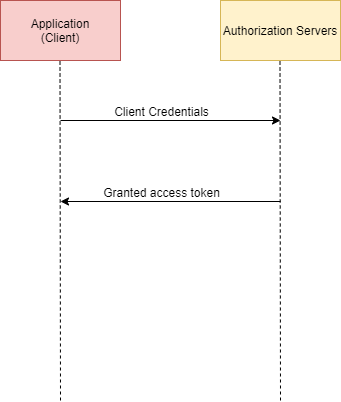

The diagram above was exported from draw.io. Its source (the exported page's mxGraphModel, read from the mxfile embedded in the PNG):
<mxGraphModel dx="1038" dy="607" grid="1" gridSize="10" guides="1" tooltips="1" connect="1" arrows="1" fold="1" page="1" pageScale="1" pageWidth="850" pageHeight="1100" math="0" shadow="0">
  <root>
    <mxCell id="TvgXVCzZaCehX2nA-67C-0" />
    <mxCell id="TvgXVCzZaCehX2nA-67C-1" parent="TvgXVCzZaCehX2nA-67C-0" />
    <mxCell id="TvgXVCzZaCehX2nA-67C-3" value="Application&lt;br&gt;(Client)" style="rounded=0;whiteSpace=wrap;html=1;fillColor=#f8cecc;strokeColor=#b85450;" vertex="1" parent="TvgXVCzZaCehX2nA-67C-1">
      <mxGeometry x="240" y="80" width="120" height="60" as="geometry" />
    </mxCell>
    <mxCell id="TvgXVCzZaCehX2nA-67C-5" value="Authorization Servers" style="rounded=0;whiteSpace=wrap;html=1;fillColor=#fff2cc;strokeColor=#d6b656;" vertex="1" parent="TvgXVCzZaCehX2nA-67C-1">
      <mxGeometry x="460" y="80" width="120" height="60" as="geometry" />
    </mxCell>
    <mxCell id="TvgXVCzZaCehX2nA-67C-7" value="" style="endArrow=none;dashed=1;html=1;entryX=0.5;entryY=1;entryDx=0;entryDy=0;" edge="1" parent="TvgXVCzZaCehX2nA-67C-1">
      <mxGeometry width="50" height="50" relative="1" as="geometry">
        <mxPoint x="300" y="480" as="sourcePoint" />
        <mxPoint x="299.5" y="140" as="targetPoint" />
      </mxGeometry>
    </mxCell>
    <mxCell id="TvgXVCzZaCehX2nA-67C-8" value="" style="endArrow=none;dashed=1;html=1;entryX=0.5;entryY=1;entryDx=0;entryDy=0;" edge="1" parent="TvgXVCzZaCehX2nA-67C-1">
      <mxGeometry width="50" height="50" relative="1" as="geometry">
        <mxPoint x="520" y="480" as="sourcePoint" />
        <mxPoint x="519.5" y="140" as="targetPoint" />
      </mxGeometry>
    </mxCell>
    <mxCell id="TvgXVCzZaCehX2nA-67C-10" value="" style="endArrow=classic;html=1;" edge="1" parent="TvgXVCzZaCehX2nA-67C-1">
      <mxGeometry width="50" height="50" relative="1" as="geometry">
        <mxPoint x="300" y="200" as="sourcePoint" />
        <mxPoint x="520" y="200" as="targetPoint" />
      </mxGeometry>
    </mxCell>
    <mxCell id="TvgXVCzZaCehX2nA-67C-11" value="Client Credentials" style="text;html=1;align=center;verticalAlign=middle;resizable=0;points=[];labelBackgroundColor=#ffffff;" vertex="1" connectable="0" parent="TvgXVCzZaCehX2nA-67C-10">
      <mxGeometry x="-0.1475" y="-1" relative="1" as="geometry">
        <mxPoint x="6" y="-11" as="offset" />
      </mxGeometry>
    </mxCell>
    <mxCell id="TvgXVCzZaCehX2nA-67C-14" value="" style="endArrow=classic;html=1;" edge="1" parent="TvgXVCzZaCehX2nA-67C-1">
      <mxGeometry width="50" height="50" relative="1" as="geometry">
        <mxPoint x="520" y="281" as="sourcePoint" />
        <mxPoint x="300" y="281" as="targetPoint" />
      </mxGeometry>
    </mxCell>
    <mxCell id="TvgXVCzZaCehX2nA-67C-15" value="Granted access token" style="text;html=1;align=center;verticalAlign=middle;resizable=0;points=[];labelBackgroundColor=#ffffff;" vertex="1" connectable="0" parent="TvgXVCzZaCehX2nA-67C-14">
      <mxGeometry x="0.3225" y="2" relative="1" as="geometry">
        <mxPoint x="25" y="-12" as="offset" />
      </mxGeometry>
    </mxCell>
  </root>
</mxGraphModel>